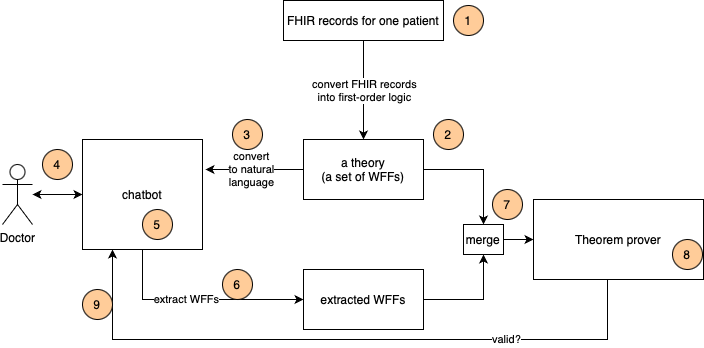

The diagram above was exported from draw.io. Its source (the exported page's mxGraphModel, read from the mxfile embedded in the PNG):
<mxGraphModel dx="954" dy="643" grid="1" gridSize="10" guides="1" tooltips="1" connect="1" arrows="1" fold="1" page="1" pageScale="1" pageWidth="850" pageHeight="1100" math="0" shadow="0">
  <root>
    <mxCell id="0" />
    <mxCell id="1" parent="0" />
    <mxCell id="9g4rY_RoBZjV4YxhrqXY-12" style="edgeStyle=orthogonalEdgeStyle;rounded=0;orthogonalLoop=1;jettySize=auto;html=1;entryX=0;entryY=0.5;entryDx=0;entryDy=0;" edge="1" parent="1" source="9g4rY_RoBZjV4YxhrqXY-1" target="9g4rY_RoBZjV4YxhrqXY-11">
      <mxGeometry relative="1" as="geometry">
        <Array as="points">
          <mxPoint x="170" y="400" />
        </Array>
      </mxGeometry>
    </mxCell>
    <mxCell id="9g4rY_RoBZjV4YxhrqXY-13" value="extract WFFs" style="edgeLabel;html=1;align=center;verticalAlign=middle;resizable=0;points=[];" vertex="1" connectable="0" parent="9g4rY_RoBZjV4YxhrqXY-12">
      <mxGeometry x="-0.12" y="1" relative="1" as="geometry">
        <mxPoint as="offset" />
      </mxGeometry>
    </mxCell>
    <mxCell id="9g4rY_RoBZjV4YxhrqXY-1" value="chatbot" style="rounded=0;whiteSpace=wrap;html=1;" vertex="1" parent="1">
      <mxGeometry x="110" y="240" width="120" height="110" as="geometry" />
    </mxCell>
    <mxCell id="9g4rY_RoBZjV4YxhrqXY-5" style="edgeStyle=orthogonalEdgeStyle;rounded=0;orthogonalLoop=1;jettySize=auto;html=1;entryX=0.5;entryY=0;entryDx=0;entryDy=0;" edge="1" parent="1" source="9g4rY_RoBZjV4YxhrqXY-2" target="9g4rY_RoBZjV4YxhrqXY-4">
      <mxGeometry relative="1" as="geometry" />
    </mxCell>
    <mxCell id="9g4rY_RoBZjV4YxhrqXY-6" value="convert FHIR records&lt;br&gt;into first-order logic" style="edgeLabel;html=1;align=center;verticalAlign=middle;resizable=0;points=[];" vertex="1" connectable="0" parent="9g4rY_RoBZjV4YxhrqXY-5">
      <mxGeometry x="0.3" y="-2" relative="1" as="geometry">
        <mxPoint x="2" y="-15" as="offset" />
      </mxGeometry>
    </mxCell>
    <mxCell id="9g4rY_RoBZjV4YxhrqXY-2" value="FHIR records for one patient" style="rounded=0;whiteSpace=wrap;html=1;" vertex="1" parent="1">
      <mxGeometry x="311" y="101" width="160" height="40" as="geometry" />
    </mxCell>
    <mxCell id="9g4rY_RoBZjV4YxhrqXY-17" style="edgeStyle=orthogonalEdgeStyle;rounded=0;orthogonalLoop=1;jettySize=auto;html=1;" edge="1" parent="1" source="9g4rY_RoBZjV4YxhrqXY-4" target="9g4rY_RoBZjV4YxhrqXY-15">
      <mxGeometry relative="1" as="geometry" />
    </mxCell>
    <mxCell id="9g4rY_RoBZjV4YxhrqXY-28" style="edgeStyle=orthogonalEdgeStyle;rounded=0;orthogonalLoop=1;jettySize=auto;html=1;" edge="1" parent="1" source="9g4rY_RoBZjV4YxhrqXY-4">
      <mxGeometry relative="1" as="geometry">
        <mxPoint x="233" y="270" as="targetPoint" />
      </mxGeometry>
    </mxCell>
    <mxCell id="9g4rY_RoBZjV4YxhrqXY-29" value="convert&lt;br&gt;to natural&lt;br&gt;language" style="edgeLabel;html=1;align=center;verticalAlign=middle;resizable=0;points=[];" vertex="1" connectable="0" parent="9g4rY_RoBZjV4YxhrqXY-28">
      <mxGeometry x="0.0746" y="-1" relative="1" as="geometry">
        <mxPoint as="offset" />
      </mxGeometry>
    </mxCell>
    <mxCell id="9g4rY_RoBZjV4YxhrqXY-4" value="a theory&lt;br&gt;(a set of WFFs)" style="rounded=0;whiteSpace=wrap;html=1;" vertex="1" parent="1">
      <mxGeometry x="331" y="240" width="120" height="60" as="geometry" />
    </mxCell>
    <mxCell id="9g4rY_RoBZjV4YxhrqXY-8" style="edgeStyle=orthogonalEdgeStyle;rounded=0;orthogonalLoop=1;jettySize=auto;html=1;entryX=0;entryY=0.5;entryDx=0;entryDy=0;startArrow=classic;startFill=1;" edge="1" parent="1" source="9g4rY_RoBZjV4YxhrqXY-7" target="9g4rY_RoBZjV4YxhrqXY-1">
      <mxGeometry relative="1" as="geometry" />
    </mxCell>
    <mxCell id="9g4rY_RoBZjV4YxhrqXY-7" value="Doctor" style="shape=umlActor;verticalLabelPosition=bottom;verticalAlign=top;html=1;outlineConnect=0;" vertex="1" parent="1">
      <mxGeometry x="30" y="265" width="30" height="60" as="geometry" />
    </mxCell>
    <mxCell id="9g4rY_RoBZjV4YxhrqXY-18" style="edgeStyle=orthogonalEdgeStyle;rounded=0;orthogonalLoop=1;jettySize=auto;html=1;exitX=1;exitY=0.5;exitDx=0;exitDy=0;entryX=0.5;entryY=1;entryDx=0;entryDy=0;" edge="1" parent="1" source="9g4rY_RoBZjV4YxhrqXY-11" target="9g4rY_RoBZjV4YxhrqXY-15">
      <mxGeometry relative="1" as="geometry" />
    </mxCell>
    <mxCell id="9g4rY_RoBZjV4YxhrqXY-11" value="extracted WFFs" style="rounded=0;whiteSpace=wrap;html=1;" vertex="1" parent="1">
      <mxGeometry x="331" y="370" width="120" height="60" as="geometry" />
    </mxCell>
    <mxCell id="9g4rY_RoBZjV4YxhrqXY-19" style="edgeStyle=orthogonalEdgeStyle;rounded=0;orthogonalLoop=1;jettySize=auto;html=1;entryX=0.25;entryY=1;entryDx=0;entryDy=0;" edge="1" parent="1" source="9g4rY_RoBZjV4YxhrqXY-14" target="9g4rY_RoBZjV4YxhrqXY-1">
      <mxGeometry relative="1" as="geometry">
        <Array as="points">
          <mxPoint x="635" y="440" />
          <mxPoint x="140" y="440" />
        </Array>
      </mxGeometry>
    </mxCell>
    <mxCell id="9g4rY_RoBZjV4YxhrqXY-20" value="valid?" style="edgeLabel;html=1;align=center;verticalAlign=middle;resizable=0;points=[];" vertex="1" connectable="0" parent="9g4rY_RoBZjV4YxhrqXY-19">
      <mxGeometry x="-0.4977" y="-1" relative="1" as="geometry">
        <mxPoint as="offset" />
      </mxGeometry>
    </mxCell>
    <mxCell id="9g4rY_RoBZjV4YxhrqXY-14" value="Theorem prover" style="rounded=0;whiteSpace=wrap;html=1;" vertex="1" parent="1">
      <mxGeometry x="561" y="300" width="170" height="80" as="geometry" />
    </mxCell>
    <mxCell id="9g4rY_RoBZjV4YxhrqXY-16" style="edgeStyle=orthogonalEdgeStyle;rounded=0;orthogonalLoop=1;jettySize=auto;html=1;entryX=0;entryY=0.5;entryDx=0;entryDy=0;" edge="1" parent="1" source="9g4rY_RoBZjV4YxhrqXY-15" target="9g4rY_RoBZjV4YxhrqXY-14">
      <mxGeometry relative="1" as="geometry" />
    </mxCell>
    <mxCell id="9g4rY_RoBZjV4YxhrqXY-15" value="merge" style="rounded=0;whiteSpace=wrap;html=1;" vertex="1" parent="1">
      <mxGeometry x="491" y="325" width="40" height="30" as="geometry" />
    </mxCell>
    <mxCell id="9g4rY_RoBZjV4YxhrqXY-21" value="2" style="ellipse;whiteSpace=wrap;html=1;aspect=fixed;fillColor=#ffcc99;" vertex="1" parent="1">
      <mxGeometry x="461" y="220" width="30" height="30" as="geometry" />
    </mxCell>
    <mxCell id="9g4rY_RoBZjV4YxhrqXY-23" value="1" style="ellipse;whiteSpace=wrap;html=1;aspect=fixed;fillColor=#ffcc99;" vertex="1" parent="1">
      <mxGeometry x="481" y="106" width="30" height="30" as="geometry" />
    </mxCell>
    <mxCell id="9g4rY_RoBZjV4YxhrqXY-25" value="5" style="ellipse;whiteSpace=wrap;html=1;aspect=fixed;fillColor=#ffcc99;" vertex="1" parent="1">
      <mxGeometry x="170" y="310" width="30" height="30" as="geometry" />
    </mxCell>
    <mxCell id="9g4rY_RoBZjV4YxhrqXY-26" value="3" style="ellipse;whiteSpace=wrap;html=1;aspect=fixed;fillColor=#ffcc99;" vertex="1" parent="1">
      <mxGeometry x="260" y="220" width="30" height="30" as="geometry" />
    </mxCell>
    <mxCell id="9g4rY_RoBZjV4YxhrqXY-27" value="4" style="ellipse;whiteSpace=wrap;html=1;aspect=fixed;fillColor=#ffcc99;" vertex="1" parent="1">
      <mxGeometry x="70" y="250" width="30" height="30" as="geometry" />
    </mxCell>
    <mxCell id="9g4rY_RoBZjV4YxhrqXY-30" value="9" style="ellipse;whiteSpace=wrap;html=1;aspect=fixed;fillColor=#ffcc99;" vertex="1" parent="1">
      <mxGeometry x="110" y="390" width="30" height="30" as="geometry" />
    </mxCell>
    <mxCell id="9g4rY_RoBZjV4YxhrqXY-31" value="6" style="ellipse;whiteSpace=wrap;html=1;aspect=fixed;fillColor=#ffcc99;" vertex="1" parent="1">
      <mxGeometry x="250" y="370" width="30" height="30" as="geometry" />
    </mxCell>
    <mxCell id="9g4rY_RoBZjV4YxhrqXY-32" value="8" style="ellipse;whiteSpace=wrap;html=1;aspect=fixed;fillColor=#ffcc99;" vertex="1" parent="1">
      <mxGeometry x="700" y="340" width="30" height="30" as="geometry" />
    </mxCell>
    <mxCell id="9g4rY_RoBZjV4YxhrqXY-33" value="7" style="ellipse;whiteSpace=wrap;html=1;aspect=fixed;fillColor=#ffcc99;" vertex="1" parent="1">
      <mxGeometry x="520" y="290" width="30" height="30" as="geometry" />
    </mxCell>
  </root>
</mxGraphModel>